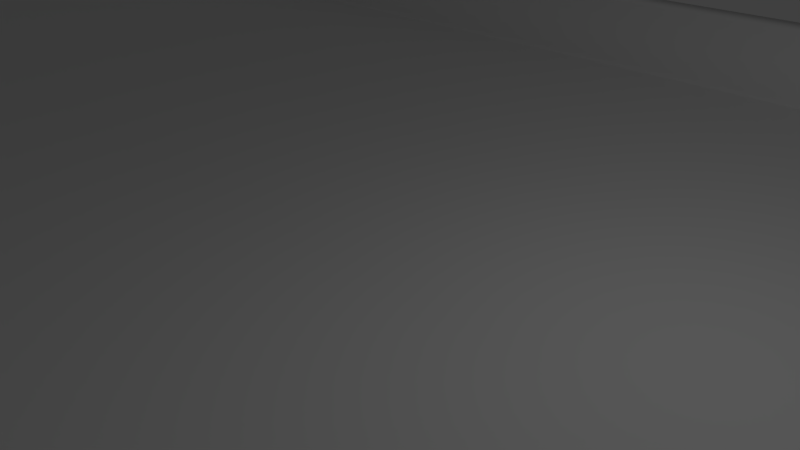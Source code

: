 # Source: RegTrackStraight.blend  (saved by Blender 2.76.0; exported with 4.5.12 LTS)
import bpy
from mathutils import Matrix  # noqa: F401  (used for matrix-valued properties, if any)

bpy.ops.wm.read_factory_settings(use_empty=True)
scene = bpy.context.scene
scene.name = 'Scene'

# ---- collections
col_collection_1 = bpy.data.collections.new('Collection 1'); scene.collection.children.link(col_collection_1)

# ---- world
world_world = bpy.data.worlds.new('World'); scene.world = world_world
world_world.color = (0.05088, 0.05088, 0.05088)
world_world.use_sun_shadow = False
world_world.sun_shadow_jitter_overblur = 0.0
world_world.cycles.sampling_method = 'MANUAL'
world_world.cycles.sample_map_resolution = 256

# ---- cameras
cam_camera = bpy.data.cameras.new('Camera')
cam_camera.clip_end = 100.0
cam_camera.lens = 35.0
cam_camera.sensor_width = 32.0
cam_camera.sensor_height = 18.0
cam_camera.ortho_scale = 7.314
cam_camera.dof.focus_distance = 0.0
cam_camera.dof.aperture_fstop = 128.0

# ---- lights
light_lamp = bpy.data.lights.new('Lamp', 'POINT')
light_lamp.transmission_factor = 0.0
light_lamp.cutoff_distance = 30.0
light_lamp.energy = 100.0
light_lamp.shadow_buffer_clip_start = 1.001
light_lamp.shadow_soft_size = 0.1
light_lamp.shadow_maximum_resolution = 0.006
light_lamp.use_absolute_resolution = True
light_lamp.cycles.use_multiple_importance_sampling = False

# ---- meshes
me_mesh_001 = bpy.data.meshes.new('Mesh.001')
me_mesh_001.from_pydata([(-24.0, 9.0, 1.44), (-24.0, 8.992, 0.226), (-24.0, 8.987, 0.1869), (-24.0, 8.98, 0.1598), (-24.0, 8.971, 0.1418), (-24.0, 8.959, 0.1306), (-24.0, 8.943, 0.1239), (-24.0, 8.923, 0.12), (-24.0, -8.899, 0.1176), (-24.0, -8.923, 0.12), (-24.0, -8.943, 0.1239), (-24.0, -8.959, 0.1306), (-24.0, -8.971, 0.1418), (-24.0, -8.98, 0.1598), (-24.0, -8.987, 0.1869), (-24.0, -8.992, 0.226), (-24.0, -9.0, 1.44), (-24.0, -9.27, 1.56), (-24.0, -9.262, 0.01173), (-24.0, -9.257, -0.02741), (-24.0, -9.25, -0.05451), (-24.0, -9.24, -0.07245), (-24.0, -9.227, -0.08371), (-24.0, -9.211, -0.09041), (-24.0, -9.191, -0.09427), (-24.0, -9.166, -0.09667), (-24.0, 9.166, -0.09667), (-24.0, 9.191, -0.09428), (-24.0, 9.211, -0.09041), (-24.0, 9.227, -0.08371), (-24.0, 9.24, -0.07245), (-24.0, 9.25, -0.05451), (-24.0, 9.257, -0.02741), (-24.0, 9.262, 0.01172), (-24.0, 9.27, 1.56), (24.0, 9.0, 1.44), (24.0, 8.992, 0.226), (24.0, 8.987, 0.1869), (24.0, 8.98, 0.1598), (24.0, 8.971, 0.1418), (24.0, 8.959, 0.1306), (24.0, 8.943, 0.1239), (24.0, 8.923, 0.12), (24.0, 8.899, 0.1176), (24.0, -8.899, 0.1176), (24.0, -8.923, 0.12), (24.0, -8.943, 0.1239), (24.0, -8.959, 0.1306), (24.0, -8.971, 0.1418), (24.0, -8.98, 0.1598), (24.0, -8.987, 0.1869), (24.0, -8.992, 0.226), (24.0, -9.0, 1.44), (24.0, -9.27, 1.56), (24.0, -9.262, 0.01173), (24.0, -9.257, -0.02741), (24.0, -9.25, -0.05451), (24.0, -9.24, -0.07245), (24.0, -9.227, -0.08371), (24.0, -9.211, -0.09041), (24.0, -9.191, -0.09427), (24.0, -9.166, -0.09667), (24.0, 9.166, -0.09667), (24.0, 9.191, -0.09428), (24.0, 9.211, -0.09041), (24.0, 9.227, -0.08371), (24.0, 9.24, -0.07245), (24.0, 9.25, -0.05451), (24.0, 9.257, -0.02741), (24.0, 9.262, 0.01172), (24.0, 9.27, 1.56), (24.0, 0.0, -0.3326), (-24.0, 0.0, -0.3315), (-24.0, 0.0, -0.5468), (24.0, 0.0, -0.5468), (-24.0, 4.0, -0.2016), (24.0, 4.0, -0.2033), (24.0, -4.0, -0.2033), (-24.0, -4.0, -0.2026), (24.0, -4.342, -0.4175), (-24.0, -4.342, -0.4175), (-24.0, 4.342, -0.4176), (24.0, 4.342, -0.4176)], [], [(53, 17, 18, 54), (20, 56, 55, 19), (10, 46, 45, 9), (39, 38, 3, 4), (32, 68, 67, 31), (29, 65, 64, 28), (61, 60, 24, 25, 80, 79), (17, 53, 52, 16), (76, 75, 72, 71), (63, 62, 26, 27), (55, 54, 18, 19), (33, 69, 68, 32), (6, 41, 40, 5), (23, 59, 58, 22), (14, 50, 49, 13), (35, 70, 34, 0), (11, 47, 46, 10), (51, 50, 14, 15), (49, 48, 12, 13), (22, 58, 57, 21), (70, 69, 33, 34), (38, 37, 2, 3), (5, 40, 39, 4), (67, 66, 30, 31), (28, 64, 63, 27), (45, 44, 8, 9), (12, 48, 47, 11), (52, 51, 15, 16), (60, 59, 23, 24), (42, 41, 6, 7), (30, 66, 65, 29), (35, 0, 1, 36), (2, 37, 36, 1), (21, 57, 56, 20), (77, 78, 8, 44), (74, 73, 81, 82), (43, 42, 7, 75, 76), (71, 72, 78, 77), (79, 80, 73, 74), (82, 81, 26, 62)])
me_mesh_001.polygons.foreach_set('use_smooth', [True] * 40)
me_mesh_001.use_remesh_preserve_volume = False
me_mesh_001.use_remesh_preserve_attributes = False
me_mesh_001.use_mirror_vertex_groups = False
me_mesh_001.update()

# ---- curves / text
cu_nurbspath_001 = bpy.data.curves.new('NurbsPath.001', 'CURVE')
cu_nurbspath_001.dimensions = '3D'
_sp = cu_nurbspath_001.splines.new('POLY'); _sp.points.add(239)
_sp.points.foreach_set('co', [-9.0, 1.44, -0.123, 0.0, -9.0, 1.156, -0.123, 0.0, -9.0, 0.921, -0.123, 0.0, -9.0, 0.7286, -0.123, 0.0, -8.999, 0.5732, -0.123, 0.0, -8.999, 0.4498, -0.123, 0.0, -8.997, 0.3537, -0.123, 0.0, -8.995, 0.2804, -0.123, 0.0, -8.992, 0.226, -0.123, 0.0, -8.987, 0.1869, -0.123, 0.0, -8.98, 0.1598, -0.123, 0.0, -8.971, 0.1418, -0.123, 0.0, -8.959, 0.1306, -0.123, 0.0, -8.943, 0.1239, -0.123, 0.0, -8.923, 0.12, -0.123, 0.0, -8.899, 0.1176, -0.123, 0.0, -8.869, 0.1157, -0.123, 0.0, -8.833, 0.1137, -0.123, 0.0, -8.791, 0.1112, -0.123, 0.0, -8.74, 0.1084, -0.123, 0.0, -8.681, 0.1051, -0.123, 0.0, -8.613, 0.1013, -0.123, 0.0, -8.536, 0.09696, -0.123, 0.0, -8.449, 0.0921, -0.123, 0.0, -8.351, 0.08669, -0.123, 0.0, -8.243, 0.08073, -0.123, 0.0, -8.124, 0.07421, -0.123, 0.0, -7.994, 0.06716, -0.123, 0.0, -7.854, 0.05959, -0.123, 0.0, -7.702, 0.05152, -0.123, 0.0, -7.54, 0.04297, -0.123, 0.0, -7.368, 0.03399, -0.123, 0.0, -7.185, 0.0246, -0.123, 0.0, -6.993, 0.01488, -0.123, 0.0, -6.792, 0.004856, -0.123, 0.0, -6.582, -0.005397, -0.123, 0.0, -6.363, -0.01582, -0.123, 0.0, -6.138, -0.02635, -0.123, 0.0, -5.905, -0.03693, -0.123, 0.0, -5.666, -0.04749, -0.123, 0.0, -5.421, -0.05799, -0.123, 0.0, -5.171, -0.06836, -0.123, 0.0, -4.916, -0.07856, -0.123, 0.0, -4.656, -0.08853, -0.123, 0.0, -4.392, -0.09822, -0.123, 0.0, -4.124, -0.1076, -0.123, 0.0, -3.853, -0.1166, -0.123, 0.0, -3.579, -0.1251, -0.123, 0.0, -3.302, -0.1332, -0.123, 0.0, -3.023, -0.1408, -0.123, 0.0, -2.742, -0.1479, -0.123, 0.0, -2.458, -0.1543, -0.123, 0.0, -2.173, -0.1602, -0.123, 0.0, -1.887, -0.1654, -0.123, 0.0, -1.599, -0.1699, -0.123, 0.0, -1.309, -0.1737, -0.123, 0.0, -1.019, -0.1767, -0.123, 0.0, -0.7286, -0.179, -0.123, 0.0, -0.4374, -0.1806, -0.123, 0.0, -0.1458, -0.1814, -0.123, 0.0, 0.1458, -0.1814, -0.123, 0.0, 0.4374, -0.1806, -0.123, 0.0, 0.7286, -0.179, -0.123, 0.0, 1.019, -0.1767, -0.123, 0.0, 1.309, -0.1737, -0.123, 0.0, 1.599, -0.1699, -0.123, 0.0, 1.887, -0.1654, -0.123, 0.0, 2.173, -0.1602, -0.123, 0.0, 2.458, -0.1543, -0.123, 0.0, 2.742, -0.1479, -0.123, 0.0, 3.023, -0.1408, -0.123, 0.0, 3.303, -0.1332, -0.123, 0.0, 3.579, -0.1251, -0.123, 0.0, 3.853, -0.1166, -0.123, 0.0, 4.124, -0.1076, -0.123, 0.0, 4.392, -0.09822, -0.123, 0.0, 4.656, -0.08853, -0.123, 0.0, 4.916, -0.07856, -0.123, 0.0, 5.171, -0.06836, -0.123, 0.0, 5.421, -0.05799, -0.123, 0.0, 5.666, -0.04749, -0.123, 0.0, 5.905, -0.03693, -0.123, 0.0, 6.138, -0.02635, -0.123, 0.0, 6.363, -0.01582, -0.123, 0.0, 6.582, -0.005396, -0.123, 0.0, 6.792, 0.004858, -0.123, 0.0, 6.993, 0.01488, -0.123, 0.0, 7.185, 0.02461, -0.123, 0.0, 7.368, 0.03399, -0.123, 0.0, 7.54, 0.04297, -0.123, 0.0, 7.702, 0.05152, -0.123, 0.0, 7.854, 0.05959, -0.123, 0.0, 7.994, 0.06717, -0.123, 0.0, 8.124, 0.07422, -0.123, 0.0, 8.243, 0.08073, -0.123, 0.0, 8.351, 0.08669, -0.123, 0.0, 8.449, 0.0921, -0.123, 0.0, 8.536, 0.09696, -0.123, 0.0, 8.613, 0.1013, -0.123, 0.0, 8.681, 0.1051, -0.123, 0.0, 8.74, 0.1084, -0.123, 0.0, 8.791, 0.1112, -0.123, 0.0, 8.833, 0.1137, -0.123, 0.0, 8.869, 0.1157, -0.123, 0.0, 8.899, 0.1176, -0.123, 0.0, 8.923, 0.12, -0.123, 0.0, 8.943, 0.1239, -0.123, 0.0, 8.959, 0.1306, -0.123, 0.0, 8.971, 0.1418, -0.123, 0.0, 8.98, 0.1598, -0.123, 0.0, 8.987, 0.1869, -0.123, 0.0, 8.992, 0.226, -0.123, 0.0, 8.995, 0.2804, -0.123, 0.0, 8.997, 0.3537, -0.123, 0.0, 8.999, 0.4498, -0.123, 0.0, 8.999, 0.5732, -0.123, 0.0, 9.0, 0.7286, -0.123, 0.0, 9.0, 0.921, -0.123, 0.0, 9.0, 1.156, -0.123, 0.0, 9.0, 1.44, -0.123, 0.0, 9.27, 1.56, -0.123, 0.0, 9.27, 1.276, -0.123, 0.0, 9.27, 1.041, -0.123, 0.0, 9.27, 0.6487, -0.123, 0.0, 9.27, 0.4934, -0.123, 0.0, 9.269, 0.37, -0.123, 0.0, 9.267, 0.2738, -0.123, 0.0, 9.265, 0.06612, -0.123, 0.0, 9.262, 0.01173, -0.123, 0.0, 9.257, -0.02741, -0.123, 0.0, 9.25, -0.05451, -0.123, 0.0, 9.24, -0.07245, -0.123, 0.0, 9.227, -0.08371, -0.123, 0.0, 9.211, -0.09041, -0.123, 0.0, 9.191, -0.09427, -0.123, 0.0, 9.166, -0.09667, -0.123, 0.0, 9.135, -0.09858, -0.123, 0.0, 9.098, -0.1006, -0.123, 0.0, 9.054, -0.103, -0.123, 0.0, 9.002, -0.1059, -0.123, 0.0, 8.942, -0.1092, -0.123, 0.0, 8.872, -0.113, -0.123, 0.0, 8.792, -0.1173, -0.123, 0.0, 8.702, -0.1222, -0.123, 0.0, 8.602, -0.1276, -0.123, 0.0, 8.49, -0.1335, -0.123, 0.0, 8.368, -0.1401, -0.123, 0.0, 8.234, -0.1471, -0.123, 0.0, 8.089, -0.1547, -0.123, 0.0, 7.934, -0.1628, -0.123, 0.0, 7.767, -0.1713, -0.123, 0.0, 7.589, -0.1803, -0.123, 0.0, 7.401, -0.1897, -0.123, 0.0, 7.203, -0.1994, -0.123, 0.0, 6.995, -0.2094, -0.123, 0.0, 6.779, -0.2197, -0.123, 0.0, 6.554, -0.2301, -0.123, 0.0, 6.322, -0.2406, -0.123, 0.0, 6.082, -0.2512, -0.123, 0.0, 5.836, -0.2618, -0.123, 0.0, 5.584, -0.2723, -0.123, 0.0, 5.326, -0.2826, -0.123, 0.0, 5.063, -0.2928, -0.123, 0.0, 4.796, -0.3028, -0.123, 0.0, 4.524, -0.3125, -0.123, 0.0, 4.248, -0.3219, -0.123, 0.0, 3.969, -0.3308, -0.123, 0.0, 3.687, -0.3394, -0.123, 0.0, 3.402, -0.3475, -0.123, 0.0, 3.114, -0.3551, -0.123, 0.0, 2.824, -0.3622, -0.123, 0.0, 2.532, -0.3686, -0.123, 0.0, 2.238, -0.3745, -0.123, 0.0, 1.943, -0.3797, -0.123, 0.0, 1.647, -0.3842, -0.123, 0.0, 1.349, -0.3879, -0.123, 0.0, 1.05, -0.391, -0.123, 0.0, 0.7505, -0.3933, -0.123, 0.0, 0.4505, -0.3949, -0.123, 0.0, 0.1502, -0.3956, -0.123, 0.0, -0.1502, -0.3956, -0.123, 0.0, -0.4505, -0.3949, -0.123, 0.0, -0.7505, -0.3933, -0.123, 0.0, -1.05, -0.391, -0.123, 0.0, -1.349, -0.3879, -0.123, 0.0, -1.646, -0.3842, -0.123, 0.0, -1.943, -0.3797, -0.123, 0.0, -2.238, -0.3745, -0.123, 0.0, -2.532, -0.3686, -0.123, 0.0, -2.824, -0.3622, -0.123, 0.0, -3.114, -0.3551, -0.123, 0.0, -3.402, -0.3475, -0.123, 0.0, -3.687, -0.3394, -0.123, 0.0, -3.969, -0.3308, -0.123, 0.0, -4.248, -0.3219, -0.123, 0.0, -4.524, -0.3125, -0.123, 0.0, -4.796, -0.3028, -0.123, 0.0, -5.063, -0.2928, -0.123, 0.0, -5.326, -0.2826, -0.123, 0.0, -5.584, -0.2723, -0.123, 0.0, -5.836, -0.2618, -0.123, 0.0, -6.082, -0.2512, -0.123, 0.0, -6.322, -0.2406, -0.123, 0.0, -6.554, -0.2301, -0.123, 0.0, -6.779, -0.2197, -0.123, 0.0, -6.995, -0.2094, -0.123, 0.0, -7.203, -0.1994, -0.123, 0.0, -7.401, -0.1897, -0.123, 0.0, -7.589, -0.1803, -0.123, 0.0, -7.767, -0.1713, -0.123, 0.0, -7.934, -0.1628, -0.123, 0.0, -8.089, -0.1547, -0.123, 0.0, -8.234, -0.1471, -0.123, 0.0, -8.368, -0.1401, -0.123, 0.0, -8.49, -0.1335, -0.123, 0.0, -8.602, -0.1276, -0.123, 0.0, -8.702, -0.1222, -0.123, 0.0, -8.792, -0.1173, -0.123, 0.0, -8.872, -0.113, -0.123, 0.0, -8.942, -0.1092, -0.123, 0.0, -9.002, -0.1059, -0.123, 0.0, -9.054, -0.103, -0.123, 0.0, -9.098, -0.1006, -0.123, 0.0, -9.135, -0.09858, -0.123, 0.0, -9.166, -0.09667, -0.123, 0.0, -9.191, -0.09428, -0.123, 0.0, -9.211, -0.09041, -0.123, 0.0, -9.227, -0.08371, -0.123, 0.0, -9.24, -0.07245, -0.123, 0.0, -9.25, -0.05451, -0.123, 0.0, -9.257, -0.02741, -0.123, 0.0, -9.262, 0.01172, -0.123, 0.0, -9.265, 0.06612, -0.123, 0.0, -9.267, 0.2738, -0.123, 0.0, -9.269, 0.37, -0.123, 0.0, -9.27, 0.4933, -0.123, 0.0, -9.27, 0.6487, -0.123, 0.0, -9.27, 1.041, -0.123, 0.0, -9.27, 1.276, -0.123, 0.0, -9.27, 1.56, -0.123, 0.0])
_sp.order_v = 0
_sp.resolution_v = 0
_sp.use_cyclic_u = True
_sp.use_smooth = False
cu_nurbspath_001.use_path_clamp = True
cu_nurbspath_001.bevel_resolution = 0
cu_nurbspath_001.fill_mode = 'HALF'
cu_nurbspath_002 = bpy.data.curves.new('NurbsPath.002', 'CURVE')
cu_nurbspath_002.dimensions = '3D'
_sp = cu_nurbspath_002.splines.new('POLY'); _sp.points.add(158)
_sp.points.foreach_set('co', [-1.192e-07, -9.0, 1.317, 0.0, -1.192e-07, -9.0, 1.033, 0.0, -1.192e-07, -9.0, 0.798, 0.0, -1.192e-07, -9.0, 0.6055, 0.0, -1.192e-07, -8.999, 0.4502, 0.0, -1.192e-07, -8.999, 0.3268, 0.0, -1.192e-07, -8.997, 0.2306, 0.0, -1.191e-07, -8.995, 0.1574, 0.0, -1.191e-07, -8.992, 0.103, 0.0, -1.19e-07, -8.987, 0.06383, 0.0, -1.189e-07, -8.98, 0.03672, 0.0, -1.188e-07, -8.971, 0.01878, 0.0, -1.186e-07, -8.959, 0.007522, 0.0, -1.184e-07, -8.943, 0.000827, 0.0, -1.181e-07, -8.923, -0.003038, 0.0, -1.177e-07, -8.899, -0.005434, 0.0, -1.173e-07, -8.869, -0.007346, 0.0, -1.167e-07, -8.833, -0.009382, 0.0, -1.161e-07, -8.791, -0.01179, 0.0, -1.153e-07, -8.74, -0.01463, 0.0, -1.145e-07, -8.681, -0.01794, 0.0, -1.134e-07, -8.613, -0.02175, 0.0, -1.123e-07, -8.536, -0.02607, 0.0, -1.11e-07, -8.449, -0.03094, 0.0, -1.096e-07, -8.351, -0.03635, 0.0, -1.08e-07, -8.243, -0.04231, 0.0, -1.062e-07, -8.124, -0.04882, 0.0, -1.043e-07, -7.994, -0.05587, 0.0, -1.022e-07, -7.854, -0.06345, 0.0, -1e-07, -7.702, -0.07152, 0.0, -9.767e-08, -7.54, -0.08007, 0.0, -9.517e-08, -7.368, -0.08905, 0.0, -9.255e-08, -7.185, -0.09843, 0.0, -8.979e-08, -6.993, -0.1082, 0.0, -8.692e-08, -6.792, -0.1182, 0.0, -8.395e-08, -6.582, -0.1284, 0.0, -8.089e-08, -6.363, -0.1389, 0.0, -7.775e-08, -6.138, -0.1494, 0.0, -7.453e-08, -5.905, -0.16, 0.0, -7.126e-08, -5.666, -0.1705, 0.0, -6.793e-08, -5.421, -0.181, 0.0, -6.457e-08, -5.171, -0.1914, 0.0, -6.116e-08, -4.916, -0.2016, 0.0, -5.773e-08, -4.656, -0.2116, 0.0, -5.427e-08, -4.392, -0.2213, 0.0, -5.08e-08, -4.124, -0.2306, 0.0, -4.731e-08, -3.853, -0.2396, 0.0, -4.382e-08, -3.579, -0.2482, 0.0, -4.032e-08, -3.302, -0.2563, 0.0, -3.681e-08, -3.023, -0.2639, 0.0, -3.331e-08, -2.742, -0.2709, 0.0, -2.98e-08, -2.458, -0.2774, 0.0, -2.63e-08, -2.173, -0.2832, 0.0, -2.279e-08, -1.887, -0.2884, 0.0, -1.928e-08, -1.599, -0.2929, 0.0, -1.578e-08, -1.309, -0.2967, 0.0, -1.227e-08, -1.019, -0.2998, 0.0, -8.765e-09, -0.7286, -0.3021, 0.0, -5.259e-09, -0.4374, -0.3036, 0.0, -1.753e-09, -0.1458, -0.3044, 0.0, -0.0007529, 0.1456, -0.3016, 0.0, -0.0007098, 0.4372, -0.3008, 0.0, -0.000671, 0.7284, -0.2992, 0.0, -0.0006362, 1.019, -0.2968, 0.0, -0.0006055, 1.309, -0.2937, 0.0, -0.0005789, 1.598, -0.2898, 0.0, -0.0005563, 1.886, -0.2852, 0.0, -0.0005375, 2.173, -0.28, 0.0, -0.0005224, 2.458, -0.2741, 0.0, -0.000511, 2.742, -0.2675, 0.0, -0.0005029, 3.023, -0.2604, 0.0, -0.0004981, 3.302, -0.2528, 0.0, -0.0004964, 3.579, -0.2446, 0.0, -0.0004976, 3.853, -0.236, 0.0, -0.0005016, 4.124, -0.2269, 0.0, -0.0005081, 4.392, -0.2175, 0.0, -0.0005169, 4.656, -0.2077, 0.0, -0.0005278, 4.916, -0.1977, 0.0, -0.0005408, 5.171, -0.1874, 0.0, -0.0005555, 5.421, -0.177, 0.0, 0.0006238, 5.326, -0.4017, 0.0, 0.0006355, 5.063, -0.4119, 0.0, 0.0006452, 4.796, -0.422, 0.0, 0.0006527, 4.524, -0.4317, 0.0, 0.0006579, 4.248, -0.4412, 0.0, 0.0006606, 3.969, -0.4502, 0.0, 0.0006604, 3.687, -0.4588, 0.0, 0.0006574, 3.401, -0.467, 0.0, 0.0006512, 3.114, -0.4747, 0.0, 0.0006418, 2.824, -0.4818, 0.0, 0.000629, 2.532, -0.4883, 0.0, 0.0006125, 2.238, -0.4942, 0.0, 0.0005924, 1.943, -0.4995, 0.0, 0.0005683, 1.646, -0.5041, 0.0, 0.0005403, 1.349, -0.5079, 0.0, 0.0005082, 1.05, -0.511, 0.0, 0.0004721, 0.7503, -0.5134, 0.0, 0.0004318, 0.4504, -0.515, 0.0, 0.0003873, 0.15, -0.5159, 0.0, -1.753e-09, -0.1502, -0.5187, 0.0, -5.259e-09, -0.4505, -0.5179, 0.0, -8.765e-09, -0.7505, -0.5164, 0.0, -1.227e-08, -1.05, -0.514, 0.0, -1.578e-08, -1.349, -0.511, 0.0, -1.928e-08, -1.646, -0.5072, 0.0, -2.279e-08, -1.943, -0.5027, 0.0, -2.63e-08, -2.238, -0.4975, 0.0, -2.98e-08, -2.532, -0.4917, 0.0, -3.331e-08, -2.824, -0.4852, 0.0, -3.681e-08, -3.114, -0.4781, 0.0, -4.032e-08, -3.402, -0.4705, 0.0, -4.382e-08, -3.687, -0.4624, 0.0, -4.731e-08, -3.969, -0.4539, 0.0, -5.08e-08, -4.248, -0.4449, 0.0, -5.427e-08, -4.524, -0.4355, 0.0, -5.773e-08, -4.796, -0.4258, 0.0, -6.116e-08, -5.063, -0.4159, 0.0, -6.457e-08, -5.326, -0.4057, 0.0, -6.793e-08, -5.584, -0.3953, 0.0, -7.126e-08, -5.836, -0.3848, 0.0, -7.453e-08, -6.082, -0.3742, 0.0, -7.775e-08, -6.322, -0.3637, 0.0, -8.089e-08, -6.554, -0.3531, 0.0, -8.395e-08, -6.779, -0.3427, 0.0, -8.692e-08, -6.995, -0.3325, 0.0, -8.979e-08, -7.203, -0.3224, 0.0, -9.255e-08, -7.401, -0.3127, 0.0, -9.517e-08, -7.589, -0.3033, 0.0, -9.767e-08, -7.767, -0.2943, 0.0, -1e-07, -7.934, -0.2858, 0.0, -1.022e-07, -8.089, -0.2777, 0.0, -1.043e-07, -8.234, -0.2701, 0.0, -1.062e-07, -8.368, -0.2631, 0.0, -1.08e-07, -8.49, -0.2566, 0.0, -1.096e-07, -8.602, -0.2506, 0.0, -1.11e-07, -8.702, -0.2452, 0.0, -1.123e-07, -8.792, -0.2404, 0.0, -1.134e-07, -8.872, -0.236, 0.0, -1.145e-07, -8.942, -0.2322, 0.0, -1.153e-07, -9.002, -0.2289, 0.0, -1.161e-07, -9.054, -0.2261, 0.0, -1.167e-07, -9.098, -0.2237, 0.0, -1.173e-07, -9.135, -0.2216, 0.0, -1.177e-07, -9.166, -0.2197, 0.0, -1.181e-07, -9.191, -0.2173, 0.0, -1.184e-07, -9.211, -0.2134, 0.0, -1.186e-07, -9.227, -0.2068, 0.0, -1.188e-07, -9.24, -0.1955, 0.0, -1.189e-07, -9.25, -0.1776, 0.0, -1.19e-07, -9.257, -0.1504, 0.0, -1.191e-07, -9.262, -0.1113, 0.0, -1.191e-07, -9.265, -0.05692, 0.0, -1.192e-07, -9.267, 0.1508, 0.0, -1.192e-07, -9.269, 0.2469, 0.0, -1.192e-07, -9.27, 0.3703, 0.0, -1.192e-07, -9.27, 0.5257, 0.0, -1.192e-07, -9.27, 0.918, 0.0, -1.192e-07, -9.27, 1.153, 0.0, -1.192e-07, -9.27, 1.437, 0.0])
_sp.order_v = 0
_sp.resolution_v = 0
_sp.use_cyclic_u = True
_sp.use_smooth = False
cu_nurbspath_002.use_path_clamp = True
cu_nurbspath_002.bevel_resolution = 0
cu_nurbspath_002.fill_mode = 'HALF'
cu_nurbspath_003 = bpy.data.curves.new('NurbsPath.003', 'CURVE')
cu_nurbspath_003.dimensions = '3D'
_sp = cu_nurbspath_003.splines.new('POLY'); _sp.points.add(158)
_sp.points.foreach_set('co', [7.162e-07, 8.833, 2.407, 0.0, 7.188e-07, 8.868, 2.125, 0.0, 7.21e-07, 8.896, 1.892, 0.0, 7.227e-07, 8.92, 1.701, 0.0, 7.241e-07, 8.938, 1.547, 0.0, 7.251e-07, 8.953, 1.424, 0.0, 7.258e-07, 8.963, 1.329, 0.0, 7.261e-07, 8.97, 1.256, 0.0, 7.26e-07, 8.973, 1.201, 0.0, 7.256e-07, 8.973, 1.162, 0.0, 7.247e-07, 8.969, 1.134, 0.0, 7.233e-07, 8.962, 1.115, 0.0, 7.214e-07, 8.952, 1.102, 0.0, 7.189e-07, 8.937, 1.094, 0.0, 7.157e-07, 8.918, 1.088, 0.0, 7.117e-07, 8.894, 1.082, 0.0, 7.067e-07, 8.865, 1.077, 0.0, 7.008e-07, 8.829, 1.07, 0.0, 6.937e-07, 8.787, 1.063, 0.0, 6.854e-07, 8.737, 1.054, 0.0, 6.757e-07, 8.679, 1.043, 0.0, 6.645e-07, 8.612, 1.031, 0.0, 6.517e-07, 8.536, 1.018, 0.0, 6.373e-07, 8.45, 1.002, 0.0, 6.212e-07, 8.354, 0.9848, 0.0, 6.034e-07, 8.247, 0.9657, 0.0, 5.838e-07, 8.13, 0.9448, 0.0, 5.624e-07, 8.002, 0.922, 0.0, 5.392e-07, 7.864, 0.8973, 0.0, 5.142e-07, 7.714, 0.8709, 0.0, 4.875e-07, 7.555, 0.8427, 0.0, 4.591e-07, 7.385, 0.8127, 0.0, 4.291e-07, 7.204, 0.7812, 0.0, 3.974e-07, 7.015, 0.7481, 0.0, 3.643e-07, 6.816, 0.7136, 0.0, 3.298e-07, 6.609, 0.6779, 0.0, 2.939e-07, 6.394, 0.641, 0.0, 2.569e-07, 6.171, 0.603, 0.0, 2.187e-07, 5.941, 0.5642, 0.0, 1.795e-07, 5.705, 0.5246, 0.0, 1.394e-07, 5.464, 0.4844, 0.0, 9.838e-08, 5.216, 0.4436, 0.0, 5.66e-08, 4.964, 0.4024, 0.0, 1.41e-08, 4.708, 0.3608, 0.0, -2.904e-08, 4.447, 0.3191, 0.0, -7.277e-08, 4.182, 0.2772, 0.0, -1.17e-07, 3.915, 0.2352, 0.0, -1.617e-07, 3.644, 0.1934, 0.0, -2.069e-07, 3.37, 0.1516, 0.0, -2.524e-07, 3.093, 0.11, 0.0, -2.983e-07, 2.815, 0.06875, 0.0, -3.444e-07, 2.534, 0.02781, 0.0, -3.909e-07, 2.252, -0.01272, 0.0, -4.375e-07, 1.968, -0.05278, 0.0, -4.844e-07, 1.683, -0.09233, 0.0, -5.315e-07, 1.396, -0.1313, 0.0, -5.786e-07, 1.109, -0.1697, 0.0, -6.259e-07, 0.8206, -0.2074, 0.0, -6.733e-07, 0.5317, -0.2444, 0.0, -7.208e-07, 0.2424, -0.2807, 0.0, 0.0007521, -0.04718, -0.3134, 0.0, 0.000709, -0.3367, -0.3481, 0.0, 0.0006701, -0.6259, -0.3819, 0.0, 0.0006353, -0.9148, -0.415, 0.0, 0.0006046, -1.203, -0.4472, 0.0, 0.0005779, -1.49, -0.4786, 0.0, 0.0005552, -1.777, -0.5092, 0.0, 0.0005364, -2.062, -0.5389, 0.0, 0.0005213, -2.346, -0.5677, 0.0, 0.0005098, -2.628, -0.5958, 0.0, 0.0005017, -2.908, -0.623, 0.0, 0.0004969, -3.186, -0.6494, 0.0, 0.0004951, -3.462, -0.675, 0.0, 0.0004963, -3.735, -0.6998, 0.0, 0.0005002, -4.005, -0.7239, 0.0, 0.0005067, -4.272, -0.7471, 0.0, 0.0005154, -4.535, -0.7696, 0.0, 0.0005264, -4.794, -0.7913, 0.0, 0.0005393, -5.049, -0.8122, 0.0, 0.0005539, -5.299, -0.8323, 0.0, -0.0006253, -5.177, -1.044, 0.0, -0.000637, -4.915, -1.022, 0.0, -0.0006467, -4.648, -0.9992, 0.0, -0.0006541, -4.377, -0.9758, 0.0, -0.0006593, -4.102, -0.9516, 0.0, -0.0006619, -3.824, -0.9266, 0.0, -0.0006617, -3.543, -0.9007, 0.0, -0.0006586, -3.259, -0.8741, 0.0, -0.0006525, -2.972, -0.8467, 0.0, -0.000643, -2.684, -0.8184, 0.0, -0.0006301, -2.393, -0.7894, 0.0, -0.0006136, -2.101, -0.7595, 0.0, -0.0005934, -1.807, -0.7287, 0.0, -0.0005693, -1.512, -0.6971, 0.0, -0.0005412, -1.216, -0.6647, 0.0, -0.0005091, -0.9191, -0.6314, 0.0, -0.0004729, -0.6216, -0.5973, 0.0, -0.0004326, -0.3236, -0.5624, 0.0, -0.0003881, -0.02547, -0.5266, 0.0, -7.181e-07, 0.2729, -0.4928, 0.0, -6.694e-07, 0.5708, -0.4555, 0.0, -6.207e-07, 0.8684, -0.4174, 0.0, -5.721e-07, 1.165, -0.3786, 0.0, -5.236e-07, 1.462, -0.3392, 0.0, -4.752e-07, 1.757, -0.2992, 0.0, -4.27e-07, 2.051, -0.2586, 0.0, -3.791e-07, 2.343, -0.2175, 0.0, -3.314e-07, 2.634, -0.1759, 0.0, -2.839e-07, 2.923, -0.1339, 0.0, -2.368e-07, 3.21, -0.0916, 0.0, -1.9e-07, 3.494, -0.04902, 0.0, -1.436e-07, 3.776, -0.006247, 0.0, -9.762e-08, 4.055, 0.03664, 0.0, -5.214e-08, 4.331, 0.07957, 0.0, -7.202e-09, 4.604, 0.1224, 0.0, 3.713e-08, 4.873, 0.1652, 0.0, 8.08e-08, 5.137, 0.2077, 0.0, 1.237e-07, 5.397, 0.2498, 0.0, 1.659e-07, 5.651, 0.2915, 0.0, 2.071e-07, 5.9, 0.3326, 0.0, 2.474e-07, 6.143, 0.3731, 0.0, 2.866e-07, 6.38, 0.4128, 0.0, 3.247e-07, 6.609, 0.4515, 0.0, 3.615e-07, 6.831, 0.4893, 0.0, 3.97e-07, 7.045, 0.5258, 0.0, 4.31e-07, 7.249, 0.561, 0.0, 4.636e-07, 7.445, 0.5948, 0.0, 4.944e-07, 7.63, 0.627, 0.0, 5.236e-07, 7.805, 0.6575, 0.0, 5.511e-07, 7.97, 0.6864, 0.0, 5.767e-07, 8.124, 0.7134, 0.0, 6.005e-07, 8.267, 0.7385, 0.0, 6.225e-07, 8.398, 0.7618, 0.0, 6.426e-07, 8.519, 0.7832, 0.0, 6.61e-07, 8.629, 0.8027, 0.0, 6.775e-07, 8.728, 0.8203, 0.0, 6.923e-07, 8.817, 0.836, 0.0, 7.054e-07, 8.895, 0.85, 0.0, 7.169e-07, 8.964, 0.8623, 0.0, 7.269e-07, 9.024, 0.873, 0.0, 7.355e-07, 9.075, 0.8822, 0.0, 7.427e-07, 9.119, 0.8899, 0.0, 7.488e-07, 9.155, 0.8964, 0.0, 7.539e-07, 9.185, 0.9021, 0.0, 7.58e-07, 9.21, 0.9075, 0.0, 7.613e-07, 9.229, 0.9138, 0.0, 7.639e-07, 9.245, 0.9224, 0.0, 7.659e-07, 9.256, 0.9351, 0.0, 7.673e-07, 9.263, 0.9541, 0.0, 7.682e-07, 9.267, 0.9818, 0.0, 7.687e-07, 9.267, 1.021, 0.0, 7.687e-07, 9.264, 1.076, 0.0, 7.672e-07, 9.241, 1.282, 0.0, 7.666e-07, 9.23, 1.378, 0.0, 7.655e-07, 9.216, 1.5, 0.0, 7.642e-07, 9.198, 1.655, 0.0, 7.606e-07, 9.15, 2.044, 0.0, 7.584e-07, 9.121, 2.277, 0.0, 7.558e-07, 9.087, 2.559, 0.0])
_sp.order_v = 0
_sp.resolution_v = 0
_sp.use_cyclic_u = True
_sp.use_smooth = False
cu_nurbspath_003.use_path_clamp = True
cu_nurbspath_003.bevel_resolution = 0
cu_nurbspath_003.fill_mode = 'HALF'

# ---- objects
ob_full = bpy.data.objects.new('Full', cu_nurbspath_001)
ob_nurbspath = bpy.data.objects.new('NurbsPath', me_mesh_001)
ob_lamp = bpy.data.objects.new('Lamp', light_lamp)
ob_camera = bpy.data.objects.new('Camera', cam_camera)
ob_partialright = bpy.data.objects.new('PartialRight', cu_nurbspath_002)
ob_partialleft = bpy.data.objects.new('PartialLeft', cu_nurbspath_003)

# ---- transforms, parenting, visibility, modifiers, constraints
ob_full.location = (0.0, 0.0, 5.0)
ob_full.lineart.crease_threshold = 0.0
ob_nurbspath.location = (0.0, 0.0, 0.0)
ob_nurbspath.lineart.crease_threshold = 0.0
ob_lamp.location = (4.076, 1.005, 5.904)
ob_lamp.rotation_euler = (0.6503, 0.05522, 1.866)
ob_lamp.lock_rotations_4d = False
ob_lamp.empty_display_type = 'ARROWS'
ob_lamp.color = (0.0, 0.0, 0.0, 0.0)
ob_lamp.lineart.crease_threshold = 0.0
ob_camera.location = (7.481, -6.508, 5.344)
ob_camera.rotation_euler = (1.109, 0.01082, 0.8149)
ob_camera.lock_rotations_4d = False
ob_camera.empty_display_type = 'ARROWS'
ob_camera.color = (0.0, 0.0, 0.0, 0.0)
ob_camera.display_type = 'WIRE'
ob_camera.lineart.crease_threshold = 0.0
ob_partialright.location = (0.0, 0.0, 8.385)
ob_partialright.rotation_euler = (-0.06105, -0.0, 0.0)
ob_partialright.lineart.crease_threshold = 0.0
ob_partialleft.location = (0.0, 0.0, 10.64)
ob_partialleft.rotation_euler = (-0.06105, -0.0, 0.0)
ob_partialleft.lineart.crease_threshold = 0.0

# ---- collection membership
col_collection_1.objects.link(ob_full)
col_collection_1.objects.link(ob_nurbspath)
col_collection_1.objects.link(ob_lamp)
col_collection_1.objects.link(ob_camera)
col_collection_1.objects.link(ob_partialright)
col_collection_1.objects.link(ob_partialleft)

# ---- scene / render settings (as saved in the file)
scene.camera = ob_camera
scene.frame_start = 1; scene.frame_end = 250; scene.frame_set(1)
scene.render.engine = 'BLENDER_EEVEE_NEXT'
scene.render.resolution_percentage = 50
scene.render.dither_intensity = 0.0
scene.cycles.use_denoising = False
scene.cycles.samples = 10
scene.cycles.sampling_pattern = 'TABULATED_SOBOL'
scene.cycles.light_sampling_threshold = 0.0
scene.cycles.use_adaptive_sampling = False
scene.cycles.use_light_tree = False
scene.cycles.blur_glossy = 0.0
scene.cycles.pixel_filter_type = 'GAUSSIAN'
scene.cycles.sample_clamp_indirect = 0.0
scene.view_settings.view_transform = 'Standard'
bpy.context.view_layer.update()

